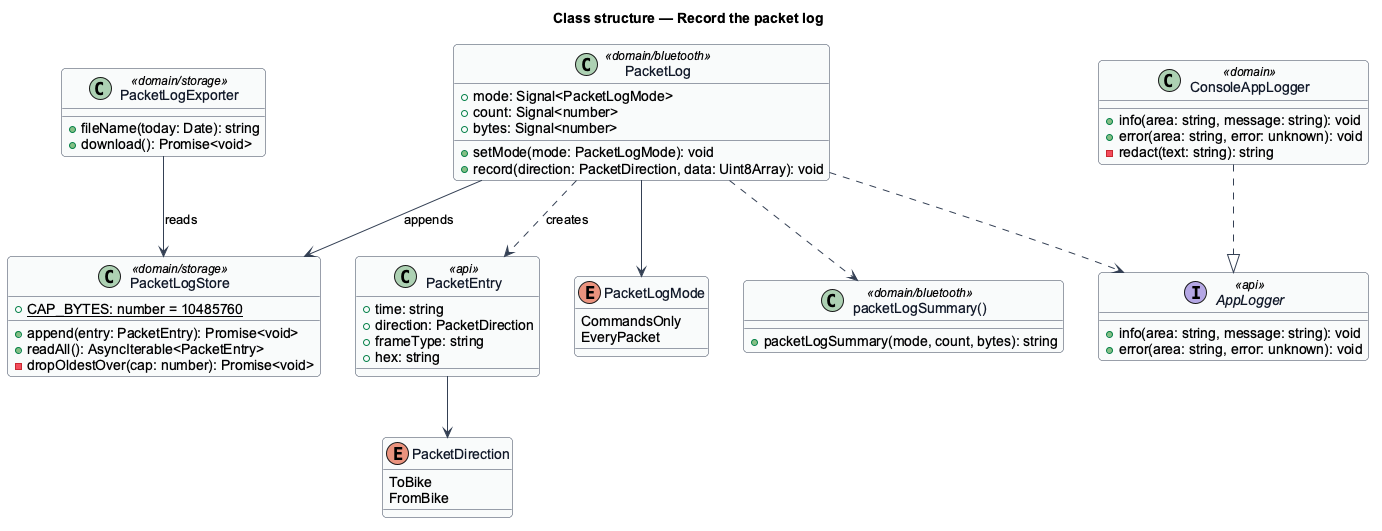

The diagram above was rendered by PlantUML. Its source (embedded in the PNG):
@startuml
' --- shared skin header ---
skinparam backgroundColor #FFFFFF
skinparam shadowing false
skinparam roundcorner 8
skinparam defaultFontName Arial
skinparam ArrowColor #344054
skinparam class {
  BorderColor #344054
  FontColor #101828
  BackgroundColor #F9FAFB
}
' --------------------------
title Class structure — Record the packet log
enum PacketDirection {
  ToBike
  FromBike
}
enum PacketLogMode {
  CommandsOnly
  EveryPacket
}
class PacketEntry <<api>> {
  +time: string
  +direction: PacketDirection
  +frameType: string
  +hex: string
}
class PacketLog <<domain/bluetooth>> {
  +mode: Signal<PacketLogMode>
  +count: Signal<number>
  +bytes: Signal<number>
  +setMode(mode: PacketLogMode): void
  +record(direction: PacketDirection, data: Uint8Array): void
}
class PacketLogStore <<domain/storage>> {
  +{static} CAP_BYTES: number = 10485760
  +append(entry: PacketEntry): Promise<void>
  +readAll(): AsyncIterable<PacketEntry>
  -dropOldestOver(cap: number): Promise<void>
}
class PacketLogExporter <<domain/storage>> {
  +fileName(today: Date): string
  +download(): Promise<void>
}
interface AppLogger <<api>> {
  +info(area: string, message: string): void
  +error(area: string, error: unknown): void
}
class ConsoleAppLogger <<domain>> {
  +info(area: string, message: string): void
  +error(area: string, error: unknown): void
  -redact(text: string): string
}
class "packetLogSummary()" as Summary <<domain/bluetooth>> {
  +packetLogSummary(mode, count, bytes): string
}
PacketLog --> PacketLogMode
PacketLog ..> PacketEntry : creates
PacketEntry --> PacketDirection
PacketLog --> PacketLogStore : appends
PacketLog ..> AppLogger
PacketLogExporter --> PacketLogStore : reads
ConsoleAppLogger ..|> AppLogger
PacketLog ..> Summary
@enduml